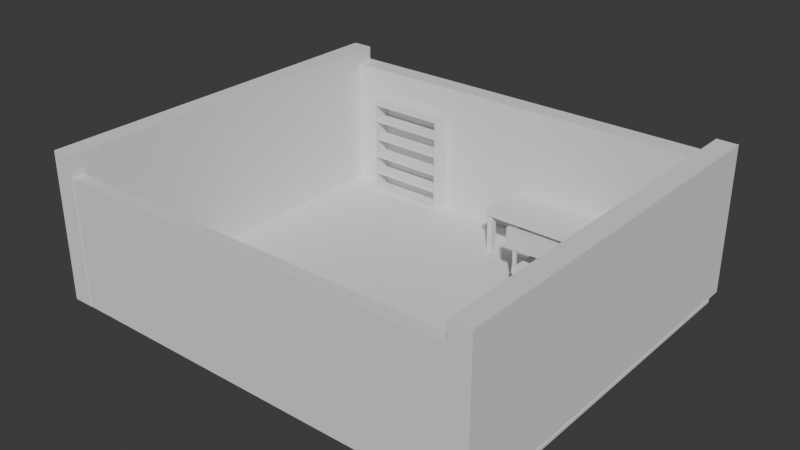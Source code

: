 # Source: heya1.blend  (saved by Blender 5.1.30; exported with 4.5.12 LTS)
import bpy
from mathutils import Matrix  # noqa: F401  (used for matrix-valued properties, if any)

bpy.ops.wm.read_factory_settings(use_empty=True)
scene = bpy.context.scene
scene.name = 'Scene'

# ---- collections
col_collection = bpy.data.collections.new('Collection'); scene.collection.children.link(col_collection)

# ---- world
world_world = bpy.data.worlds.new('World'); scene.world = world_world
world_world.use_nodes = True; world_world.node_tree.nodes.clear()
_N = world_world.node_tree.nodes; _L = world_world.node_tree.links
n0 = _N.new('ShaderNodeOutputWorld'); n0.name = 'World Output'; n0.location = (200, 100)
n1 = _N.new('ShaderNodeBackground'); n1.name = 'Background'; n1.location = (-200, 100)
n1.inputs[0].default_value = (0.05088, 0.05088, 0.05088, 1.0)
_L.new(n1.outputs[0], n0.inputs[0])
n0.is_active_output = True
world_world.color = (0.05088, 0.05088, 0.05088)
world_world.sun_shadow_jitter_overblur = 0.0

# ---- meshes
me_cube_007 = bpy.data.meshes.new('Cube.007')
me_cube_007.from_pydata([(-0.1295, -1.281, -2.0), (-0.1295, -1.281, 2.0), (-0.1295, 1.281, -2.0), (-0.1295, 1.281, 2.0), (0.1295, -1.281, -2.0), (0.1295, -1.281, 2.0), (0.1295, 1.281, -2.0), (0.1295, 1.281, 2.0)], [], [(0, 1, 3, 2), (2, 3, 7, 6), (6, 7, 5, 4), (4, 5, 1, 0), (2, 6, 4, 0), (7, 3, 1, 5)])
_uv = me_cube_007.uv_layers.new(name='UVMap')
_uv.uv.foreach_set('vector', [0.375, 0.0, 0.625, 0.0, 0.625, 0.25, 0.375, 0.25, 0.375, 0.25, 0.625, 0.25, 0.625, 0.5, 0.375, 0.5, 0.375, 0.5, 0.625, 0.5, 0.625, 0.75, 0.375, 0.75, 0.375, 0.75, 0.625, 0.75, 0.625, 1.0, 0.375, 1.0, 0.125, 0.5, 0.375, 0.5, 0.375, 0.75, 0.125, 0.75, 0.625, 0.5, 0.875, 0.5, 0.875, 0.75, 0.625, 0.75])
me_cube_007.update()
me_cube_008 = bpy.data.meshes.new('Cube.008')
me_cube_008.from_pydata([(-0.3457, -0.04804, -0.04554), (-0.3457, -0.04804, 0.04554), (-0.3457, 0.04804, -0.04554), (-0.3457, 0.04804, 0.04554), (0.3457, -0.04804, -0.04554), (0.3457, -0.04804, 0.04554), (0.3457, 0.04804, -0.04554), (0.3457, 0.04804, 0.04554)], [], [(0, 1, 3, 2), (2, 3, 7, 6), (6, 7, 5, 4), (4, 5, 1, 0), (2, 6, 4, 0), (7, 3, 1, 5)])
_uv = me_cube_008.uv_layers.new(name='UVMap')
_uv.uv.foreach_set('vector', [0.375, 0.0, 0.625, 0.0, 0.625, 0.25, 0.375, 0.25, 0.375, 0.25, 0.625, 0.25, 0.625, 0.5, 0.375, 0.5, 0.375, 0.5, 0.625, 0.5, 0.625, 0.75, 0.375, 0.75, 0.375, 0.75, 0.625, 0.75, 0.625, 1.0, 0.375, 1.0, 0.125, 0.5, 0.375, 0.5, 0.375, 0.75, 0.125, 0.75, 0.625, 0.5, 0.875, 0.5, 0.875, 0.75, 0.625, 0.75])
me_cube_008.update()
me_cube_013 = bpy.data.meshes.new('Cube.013')
me_cube_013.from_pydata([(-0.1447, -0.1635, -2.014), (-0.1447, -0.1635, 2.014), (-0.1447, 0.1635, -2.014), (-0.1447, 0.1635, 2.014), (0.1447, -0.1635, -2.014), (0.1447, -0.1635, 2.014), (0.1447, 0.1635, -2.014), (0.1447, 0.1635, 2.014), (16.29, -13.76, -2.014), (16.29, -13.76, -2.136), (16.29, 0.07645, -2.014), (16.29, 0.07645, -2.136), (-1.003, -13.76, -2.014), (-1.003, -13.76, -2.136), (-1.003, 0.07645, -2.014), (-1.003, 0.07645, -2.136), (-0.9811, -14.42, -2.014), (-0.9811, -14.42, 3.734), (-0.9811, 0.62, -2.014), (-0.9811, 0.62, 3.734), (-0.1675, -14.42, -2.014), (-0.1675, -14.42, 3.734), (-0.1675, 0.62, -2.014), (-0.1675, 0.62, 3.734), (15.62, 0.6007, -2.014), (15.62, 0.6007, 2.942), (15.62, 0.1099, -2.014), (15.62, 0.1099, 2.942), (-0.1704, 0.6007, -2.014), (-0.1704, 0.6007, 2.942), (-0.1704, 0.1099, -2.014), (-0.1704, 0.1099, 2.942), (-0.7256, -13.76, 3.159), (-0.7256, -14.54, 3.159), (16.14, -13.76, 3.159), (16.14, -14.54, 3.159), (-0.7256, -13.76, -2.076), (-0.7256, -14.54, -2.076), (16.14, -13.76, -2.076), (16.14, -14.54, -2.076), (-0.1447, -3.056, -2.014), (-0.1447, -3.056, 2.014), (-0.1447, -2.729, -2.014), (-0.1447, -2.729, 2.014), (0.1447, -3.056, -2.014), (0.1447, -3.056, 2.014), (0.1447, -2.729, -2.014), (0.1447, -2.729, 2.014), (-0.1443, -3.062, 1.966), (0.1529, -3.062, 1.966), (-0.1443, -3.062, 2.328), (0.1529, -3.062, 2.328), (-0.1443, 0.2608, 1.966), (0.1529, 0.2608, 1.966), (-0.1443, 0.2608, 2.328), (0.1529, 0.2608, 2.328), (15.51, -14.42, -2.014), (15.51, -14.42, 3.734), (15.51, 0.62, -2.014), (15.51, 0.62, 3.734), (16.33, -14.42, -2.014), (16.33, -14.42, 3.734), (16.33, 0.62, -2.014), (16.33, 0.62, 3.734)], [], [(0, 1, 3, 2), (2, 3, 7, 6), (6, 7, 5, 4), (4, 5, 1, 0), (2, 6, 4, 0), (7, 3, 1, 5), (8, 9, 11, 10), (10, 11, 15, 14), (14, 15, 13, 12), (12, 13, 9, 8), (10, 14, 12, 8), (15, 11, 9, 13), (16, 17, 19, 18), (18, 19, 23, 22), (22, 23, 21, 20), (20, 21, 17, 16), (18, 22, 20, 16), (23, 19, 17, 21), (24, 25, 27, 26), (26, 27, 31, 30), (30, 31, 29, 28), (28, 29, 25, 24), (26, 30, 28, 24), (31, 27, 25, 29), (32, 33, 35, 34), (34, 35, 39, 38), (38, 39, 37, 36), (36, 37, 33, 32), (34, 38, 36, 32), (39, 35, 33, 37), (40, 41, 43, 42), (42, 43, 47, 46), (46, 47, 45, 44), (44, 45, 41, 40), (42, 46, 44, 40), (47, 43, 41, 45), (48, 49, 51, 50), (50, 51, 55, 54), (54, 55, 53, 52), (52, 53, 49, 48), (50, 54, 52, 48), (55, 51, 49, 53), (56, 57, 59, 58), (58, 59, 63, 62), (62, 63, 61, 60), (60, 61, 57, 56), (58, 62, 60, 56), (63, 59, 57, 61)])
_uv = me_cube_013.uv_layers.new(name='UVMap')
_uv.uv.foreach_set('vector', [0.375, 0.0, 0.625, 0.0, 0.625, 0.25, 0.375, 0.25, 0.375, 0.25, 0.625, 0.25, 0.625, 0.5, 0.375, 0.5, 0.375, 0.5, 0.625, 0.5, 0.625, 0.75, 0.375, 0.75, 0.375, 0.75, 0.625, 0.75, 0.625, 1.0, 0.375, 1.0, 0.125, 0.5, 0.375, 0.5, 0.375, 0.75, 0.125, 0.75, 0.625, 0.5, 0.875, 0.5, 0.875, 0.75, 0.625, 0.75, 0.375, 0.0, 0.625, 0.0, 0.625, 0.25, 0.375, 0.25, 0.375, 0.25, 0.625, 0.25, 0.625, 0.5, 0.375, 0.5, 0.375, 0.5, 0.625, 0.5, 0.625, 0.75, 0.375, 0.75, 0.375, 0.75, 0.625, 0.75, 0.625, 1.0, 0.375, 1.0, 0.125, 0.5, 0.375, 0.5, 0.375, 0.75, 0.125, 0.75, 0.625, 0.5, 0.875, 0.5, 0.875, 0.75, 0.625, 0.75, 0.375, 0.0, 0.625, 0.0, 0.625, 0.25, 0.375, 0.25, 0.375, 0.25, 0.625, 0.25, 0.625, 0.5, 0.375, 0.5, 0.375, 0.5, 0.625, 0.5, 0.625, 0.75, 0.375, 0.75, 0.375, 0.75, 0.625, 0.75, 0.625, 1.0, 0.375, 1.0, 0.125, 0.5, 0.375, 0.5, 0.375, 0.75, 0.125, 0.75, 0.625, 0.5, 0.875, 0.5, 0.875, 0.75, 0.625, 0.75, 0.375, 0.0, 0.625, 0.0, 0.625, 0.25, 0.375, 0.25, 0.375, 0.25, 0.625, 0.25, 0.625, 0.5, 0.375, 0.5, 0.375, 0.5, 0.625, 0.5, 0.625, 0.75, 0.375, 0.75, 0.375, 0.75, 0.625, 0.75, 0.625, 1.0, 0.375, 1.0, 0.125, 0.5, 0.375, 0.5, 0.375, 0.75, 0.125, 0.75, 0.625, 0.5, 0.875, 0.5, 0.875, 0.75, 0.625, 0.75, 0.375, 0.0, 0.625, 0.0, 0.625, 0.25, 0.375, 0.25, 0.375, 0.25, 0.625, 0.25, 0.625, 0.5, 0.375, 0.5, 0.375, 0.5, 0.625, 0.5, 0.625, 0.75, 0.375, 0.75, 0.375, 0.75, 0.625, 0.75, 0.625, 1.0, 0.375, 1.0, 0.125, 0.5, 0.375, 0.5, 0.375, 0.75, 0.125, 0.75, 0.625, 0.5, 0.875, 0.5, 0.875, 0.75, 0.625, 0.75, 0.375, 0.0, 0.625, 0.0, 0.625, 0.25, 0.375, 0.25, 0.375, 0.25, 0.625, 0.25, 0.625, 0.5, 0.375, 0.5, 0.375, 0.5, 0.625, 0.5, 0.625, 0.75, 0.375, 0.75, 0.375, 0.75, 0.625, 0.75, 0.625, 1.0, 0.375, 1.0, 0.125, 0.5, 0.375, 0.5, 0.375, 0.75, 0.125, 0.75, 0.625, 0.5, 0.875, 0.5, 0.875, 0.75, 0.625, 0.75, 0.375, 0.0, 0.625, 0.0, 0.625, 0.25, 0.375, 0.25, 0.375, 0.25, 0.625, 0.25, 0.625, 0.5, 0.375, 0.5, 0.375, 0.5, 0.625, 0.5, 0.625, 0.75, 0.375, 0.75, 0.375, 0.75, 0.625, 0.75, 0.625, 1.0, 0.375, 1.0, 0.125, 0.5, 0.375, 0.5, 0.375, 0.75, 0.125, 0.75, 0.625, 0.5, 0.875, 0.5, 0.875, 0.75, 0.625, 0.75, 0.375, 0.0, 0.625, 0.0, 0.625, 0.25, 0.375, 0.25, 0.375, 0.25, 0.625, 0.25, 0.625, 0.5, 0.375, 0.5, 0.375, 0.5, 0.625, 0.5, 0.625, 0.75, 0.375, 0.75, 0.375, 0.75, 0.625, 0.75, 0.625, 1.0, 0.375, 1.0, 0.125, 0.5, 0.375, 0.5, 0.375, 0.75, 0.125, 0.75, 0.625, 0.5, 0.875, 0.5, 0.875, 0.75, 0.625, 0.75])
me_cube_013.update()
me_cube_014 = bpy.data.meshes.new('Cube.014')
me_cube_014.from_pydata([(-1.522, -0.3094, -0.0672), (-1.522, -0.3094, 0.0672), (-1.522, 0.3094, -0.0672), (-1.522, 0.3094, 0.0672), (1.522, -0.3094, -0.0672), (1.522, -0.3094, 0.0672), (1.522, 0.3094, -0.0672), (1.522, 0.3094, 0.0672), (-1.522, -0.3094, 0.7154), (-1.522, -0.3094, 0.8498), (-1.522, 0.3094, 0.7154), (-1.522, 0.3094, 0.8498), (1.522, -0.3094, 0.7154), (1.522, -0.3094, 0.8498), (1.522, 0.3094, 0.7154), (1.522, 0.3094, 0.8498), (-1.522, -0.3094, 1.472), (-1.522, -0.3094, 1.606), (-1.522, 0.3094, 1.472), (-1.522, 0.3094, 1.606), (1.522, -0.3094, 1.472), (1.522, -0.3094, 1.606), (1.522, 0.3094, 1.472), (1.522, 0.3094, 1.606), (1.531, -0.3216, -0.0672), (1.531, -0.3216, 3.907), (1.531, 0.3234, -0.0672), (1.531, 0.3234, 3.907), (1.645, -0.3216, -0.0672), (1.645, -0.3216, 3.907), (1.645, 0.3234, -0.0672), (1.645, 0.3234, 3.907), (-1.639, -0.3216, -0.0672), (-1.639, -0.3216, 3.907), (-1.639, 0.3234, -0.0672), (-1.639, 0.3234, 3.907), (-1.525, -0.3216, -0.0672), (-1.525, -0.3216, 3.907), (-1.525, 0.3234, -0.0672), (-1.525, 0.3234, 3.907), (-1.522, -0.3094, 2.271), (-1.522, -0.3094, 2.406), (-1.522, 0.3094, 2.271), (-1.522, 0.3094, 2.406), (1.522, -0.3094, 2.271), (1.522, -0.3094, 2.406), (1.522, 0.3094, 2.271), (1.522, 0.3094, 2.406), (-1.522, -0.3094, 3.054), (-1.522, -0.3094, 3.188), (-1.522, 0.3094, 3.054), (-1.522, 0.3094, 3.188), (1.522, -0.3094, 3.054), (1.522, -0.3094, 3.188), (1.522, 0.3094, 3.054), (1.522, 0.3094, 3.188), (-1.522, -0.3094, 3.771), (-1.522, -0.3094, 3.905), (-1.522, 0.3094, 3.771), (-1.522, 0.3094, 3.905), (1.522, -0.3094, 3.771), (1.522, -0.3094, 3.905), (1.522, 0.3094, 3.771), (1.522, 0.3094, 3.905)], [], [(0, 1, 3, 2), (2, 3, 7, 6), (6, 7, 5, 4), (4, 5, 1, 0), (2, 6, 4, 0), (7, 3, 1, 5), (8, 9, 11, 10), (10, 11, 15, 14), (14, 15, 13, 12), (12, 13, 9, 8), (10, 14, 12, 8), (15, 11, 9, 13), (16, 17, 19, 18), (18, 19, 23, 22), (22, 23, 21, 20), (20, 21, 17, 16), (18, 22, 20, 16), (23, 19, 17, 21), (24, 25, 27, 26), (26, 27, 31, 30), (30, 31, 29, 28), (28, 29, 25, 24), (26, 30, 28, 24), (31, 27, 25, 29), (32, 33, 35, 34), (34, 35, 39, 38), (38, 39, 37, 36), (36, 37, 33, 32), (34, 38, 36, 32), (39, 35, 33, 37), (40, 41, 43, 42), (42, 43, 47, 46), (46, 47, 45, 44), (44, 45, 41, 40), (42, 46, 44, 40), (47, 43, 41, 45), (48, 49, 51, 50), (50, 51, 55, 54), (54, 55, 53, 52), (52, 53, 49, 48), (50, 54, 52, 48), (55, 51, 49, 53), (56, 57, 59, 58), (58, 59, 63, 62), (62, 63, 61, 60), (60, 61, 57, 56), (58, 62, 60, 56), (63, 59, 57, 61)])
_uv = me_cube_014.uv_layers.new(name='UVMap')
_uv.uv.foreach_set('vector', [0.375, 0.0, 0.625, 0.0, 0.625, 0.25, 0.375, 0.25, 0.375, 0.25, 0.625, 0.25, 0.625, 0.5, 0.375, 0.5, 0.375, 0.5, 0.625, 0.5, 0.625, 0.75, 0.375, 0.75, 0.375, 0.75, 0.625, 0.75, 0.625, 1.0, 0.375, 1.0, 0.125, 0.5, 0.375, 0.5, 0.375, 0.75, 0.125, 0.75, 0.625, 0.5, 0.875, 0.5, 0.875, 0.75, 0.625, 0.75, 0.375, 0.0, 0.625, 0.0, 0.625, 0.25, 0.375, 0.25, 0.375, 0.25, 0.625, 0.25, 0.625, 0.5, 0.375, 0.5, 0.375, 0.5, 0.625, 0.5, 0.625, 0.75, 0.375, 0.75, 0.375, 0.75, 0.625, 0.75, 0.625, 1.0, 0.375, 1.0, 0.125, 0.5, 0.375, 0.5, 0.375, 0.75, 0.125, 0.75, 0.625, 0.5, 0.875, 0.5, 0.875, 0.75, 0.625, 0.75, 0.375, 0.0, 0.625, 0.0, 0.625, 0.25, 0.375, 0.25, 0.375, 0.25, 0.625, 0.25, 0.625, 0.5, 0.375, 0.5, 0.375, 0.5, 0.625, 0.5, 0.625, 0.75, 0.375, 0.75, 0.375, 0.75, 0.625, 0.75, 0.625, 1.0, 0.375, 1.0, 0.125, 0.5, 0.375, 0.5, 0.375, 0.75, 0.125, 0.75, 0.625, 0.5, 0.875, 0.5, 0.875, 0.75, 0.625, 0.75, 0.375, 0.0, 0.625, 0.0, 0.625, 0.25, 0.375, 0.25, 0.375, 0.25, 0.625, 0.25, 0.625, 0.5, 0.375, 0.5, 0.375, 0.5, 0.625, 0.5, 0.625, 0.75, 0.375, 0.75, 0.375, 0.75, 0.625, 0.75, 0.625, 1.0, 0.375, 1.0, 0.125, 0.5, 0.375, 0.5, 0.375, 0.75, 0.125, 0.75, 0.625, 0.5, 0.875, 0.5, 0.875, 0.75, 0.625, 0.75, 0.375, 0.0, 0.625, 0.0, 0.625, 0.25, 0.375, 0.25, 0.375, 0.25, 0.625, 0.25, 0.625, 0.5, 0.375, 0.5, 0.375, 0.5, 0.625, 0.5, 0.625, 0.75, 0.375, 0.75, 0.375, 0.75, 0.625, 0.75, 0.625, 1.0, 0.375, 1.0, 0.125, 0.5, 0.375, 0.5, 0.375, 0.75, 0.125, 0.75, 0.625, 0.5, 0.875, 0.5, 0.875, 0.75, 0.625, 0.75, 0.375, 0.0, 0.625, 0.0, 0.625, 0.25, 0.375, 0.25, 0.375, 0.25, 0.625, 0.25, 0.625, 0.5, 0.375, 0.5, 0.375, 0.5, 0.625, 0.5, 0.625, 0.75, 0.375, 0.75, 0.375, 0.75, 0.625, 0.75, 0.625, 1.0, 0.375, 1.0, 0.125, 0.5, 0.375, 0.5, 0.375, 0.75, 0.125, 0.75, 0.625, 0.5, 0.875, 0.5, 0.875, 0.75, 0.625, 0.75, 0.375, 0.0, 0.625, 0.0, 0.625, 0.25, 0.375, 0.25, 0.375, 0.25, 0.625, 0.25, 0.625, 0.5, 0.375, 0.5, 0.375, 0.5, 0.625, 0.5, 0.625, 0.75, 0.375, 0.75, 0.375, 0.75, 0.625, 0.75, 0.625, 1.0, 0.375, 1.0, 0.125, 0.5, 0.375, 0.5, 0.375, 0.75, 0.125, 0.75, 0.625, 0.5, 0.875, 0.5, 0.875, 0.75, 0.625, 0.75, 0.375, 0.0, 0.625, 0.0, 0.625, 0.25, 0.375, 0.25, 0.375, 0.25, 0.625, 0.25, 0.625, 0.5, 0.375, 0.5, 0.375, 0.5, 0.625, 0.5, 0.625, 0.75, 0.375, 0.75, 0.375, 0.75, 0.625, 0.75, 0.625, 1.0, 0.375, 1.0, 0.125, 0.5, 0.375, 0.5, 0.375, 0.75, 0.125, 0.75, 0.625, 0.5, 0.875, 0.5, 0.875, 0.75, 0.625, 0.75])
me_cube_014.update()
me_cube_024 = bpy.data.meshes.new('Cube.024')
me_cube_024.from_pydata([(-0.101, -0.1321, -1.546), (-0.101, -0.1321, 0.09967), (-0.101, 0.1321, -1.546), (-0.101, 0.1321, 0.09967), (0.101, -0.1321, -1.546), (0.101, -0.1321, 0.09967), (0.101, 0.1321, -1.546), (0.101, 0.1321, 0.09967), (-0.1531, -1.99, 0.01267), (-0.1531, -1.99, 0.2104), (-0.1531, 0.2128, 0.01267), (-0.1531, 0.2128, 0.2104), (5.726, -1.99, 0.01267), (5.726, -1.99, 0.2104), (5.726, 0.2128, 0.01267), (5.726, 0.2128, 0.2104), (5.47, -0.1321, -1.546), (5.47, -0.1321, 0.09967), (5.47, 0.1321, -1.546), (5.47, 0.1321, 0.09967), (5.672, -0.1321, -1.546), (5.672, -0.1321, 0.09967), (5.672, 0.1321, -1.546), (5.672, 0.1321, 0.09967), (5.47, -1.968, -1.546), (5.47, -1.968, 0.09967), (5.47, -1.703, -1.546), (5.47, -1.703, 0.09967), (5.672, -1.968, -1.546), (5.672, -1.968, 0.09967), (5.672, -1.703, -1.546), (5.672, -1.703, 0.09967), (-0.101, -1.968, -1.546), (-0.101, -1.968, 0.09967), (-0.101, -1.703, -1.546), (-0.101, -1.703, 0.09967), (0.101, -1.968, -1.546), (0.101, -1.968, 0.09967), (0.101, -1.703, -1.546), (0.101, -1.703, 0.09967)], [], [(0, 1, 3, 2), (2, 3, 7, 6), (6, 7, 5, 4), (4, 5, 1, 0), (2, 6, 4, 0), (7, 3, 1, 5), (8, 9, 11, 10), (10, 11, 15, 14), (14, 15, 13, 12), (12, 13, 9, 8), (10, 14, 12, 8), (15, 11, 9, 13), (16, 17, 19, 18), (18, 19, 23, 22), (22, 23, 21, 20), (20, 21, 17, 16), (18, 22, 20, 16), (23, 19, 17, 21), (24, 25, 27, 26), (26, 27, 31, 30), (30, 31, 29, 28), (28, 29, 25, 24), (26, 30, 28, 24), (31, 27, 25, 29), (32, 33, 35, 34), (34, 35, 39, 38), (38, 39, 37, 36), (36, 37, 33, 32), (34, 38, 36, 32), (39, 35, 33, 37)])
_uv = me_cube_024.uv_layers.new(name='UVMap')
_uv.uv.foreach_set('vector', [0.375, 0.0, 0.625, 0.0, 0.625, 0.25, 0.375, 0.25, 0.375, 0.25, 0.625, 0.25, 0.625, 0.5, 0.375, 0.5, 0.375, 0.5, 0.625, 0.5, 0.625, 0.75, 0.375, 0.75, 0.375, 0.75, 0.625, 0.75, 0.625, 1.0, 0.375, 1.0, 0.125, 0.5, 0.375, 0.5, 0.375, 0.75, 0.125, 0.75, 0.625, 0.5, 0.875, 0.5, 0.875, 0.75, 0.625, 0.75, 0.375, 0.0, 0.625, 0.0, 0.625, 0.25, 0.375, 0.25, 0.375, 0.25, 0.625, 0.25, 0.625, 0.5, 0.375, 0.5, 0.375, 0.5, 0.625, 0.5, 0.625, 0.75, 0.375, 0.75, 0.375, 0.75, 0.625, 0.75, 0.625, 1.0, 0.375, 1.0, 0.125, 0.5, 0.375, 0.5, 0.375, 0.75, 0.125, 0.75, 0.625, 0.5, 0.875, 0.5, 0.875, 0.75, 0.625, 0.75, 0.375, 0.0, 0.625, 0.0, 0.625, 0.25, 0.375, 0.25, 0.375, 0.25, 0.625, 0.25, 0.625, 0.5, 0.375, 0.5, 0.375, 0.5, 0.625, 0.5, 0.625, 0.75, 0.375, 0.75, 0.375, 0.75, 0.625, 0.75, 0.625, 1.0, 0.375, 1.0, 0.125, 0.5, 0.375, 0.5, 0.375, 0.75, 0.125, 0.75, 0.625, 0.5, 0.875, 0.5, 0.875, 0.75, 0.625, 0.75, 0.375, 0.0, 0.625, 0.0, 0.625, 0.25, 0.375, 0.25, 0.375, 0.25, 0.625, 0.25, 0.625, 0.5, 0.375, 0.5, 0.375, 0.5, 0.625, 0.5, 0.625, 0.75, 0.375, 0.75, 0.375, 0.75, 0.625, 0.75, 0.625, 1.0, 0.375, 1.0, 0.125, 0.5, 0.375, 0.5, 0.375, 0.75, 0.125, 0.75, 0.625, 0.5, 0.875, 0.5, 0.875, 0.75, 0.625, 0.75, 0.375, 0.0, 0.625, 0.0, 0.625, 0.25, 0.375, 0.25, 0.375, 0.25, 0.625, 0.25, 0.625, 0.5, 0.375, 0.5, 0.375, 0.5, 0.625, 0.5, 0.625, 0.75, 0.375, 0.75, 0.375, 0.75, 0.625, 0.75, 0.625, 1.0, 0.375, 1.0, 0.125, 0.5, 0.375, 0.5, 0.375, 0.75, 0.125, 0.75, 0.625, 0.5, 0.875, 0.5, 0.875, 0.75, 0.625, 0.75])
me_cube_024.update()
me_cube_030 = bpy.data.meshes.new('Cube.030')
me_cube_030.from_pydata([(-0.1004, -0.05661, -0.4927), (-0.1004, -0.05661, 0.4927), (-0.1004, 0.05661, -0.4927), (-0.1004, 0.05661, 0.4927), (0.1004, -0.05661, -0.4927), (0.1004, -0.05661, 0.4927), (0.1004, 0.05661, -0.4927), (0.1004, 0.05661, 0.4927), (-0.2042, -1.173, 0.3429), (-0.2042, -1.173, 0.6132), (-0.2042, 0.09575, 0.3429), (-0.2042, 0.09575, 0.6132), (2.459, -1.173, 0.3429), (2.459, -1.173, 0.6132), (2.459, 0.09575, 0.3429), (2.459, 0.09575, 0.6132), (2.205, -0.05661, -0.4927), (2.205, -0.05661, 0.4927), (2.205, 0.05661, -0.4927), (2.205, 0.05661, 0.4927), (2.406, -0.05661, -0.4927), (2.406, -0.05661, 0.4927), (2.406, 0.05661, -0.4927), (2.406, 0.05661, 0.4927), (2.205, -1.12, -0.4927), (2.205, -1.12, 0.4927), (2.205, -1.007, -0.4927), (2.205, -1.007, 0.4927), (2.406, -1.12, -0.4927), (2.406, -1.12, 0.4927), (2.406, -1.007, -0.4927), (2.406, -1.007, 0.4927), (-0.1004, -1.12, -0.4927), (-0.1004, -1.12, 0.4927), (-0.1004, -1.007, -0.4927), (-0.1004, -1.007, 0.4927), (0.1004, -1.12, -0.4927), (0.1004, -1.12, 0.4927), (0.1004, -1.007, -0.4927), (0.1004, -1.007, 0.4927), (-0.4283, -0.01837, 1.653), (-0.4283, -0.01837, 2.642), (-0.4283, 0.1614, 1.653), (-0.4283, 0.1614, 2.642), (2.854, -0.01837, 1.653), (2.854, -0.01837, 2.642), (2.854, 0.1614, 1.653), (2.854, 0.1614, 2.642), (2.205, 0.01282, 0.5262), (2.205, 0.01282, 1.695), (2.205, 0.09159, 0.5262), (2.205, 0.1261, 1.695), (2.406, 0.01282, 0.5262), (2.406, 0.01282, 1.695), (2.406, 0.09159, 0.5262), (2.406, 0.1261, 1.695), (-0.1004, 0.01282, 0.5262), (-0.1004, 0.01282, 1.695), (-0.1004, 0.09014, 0.5262), (-0.1004, 0.1261, 1.695), (0.1004, 0.01282, 0.5262), (0.1004, 0.01282, 1.695), (0.1004, 0.09014, 0.5262), (0.1004, 0.1261, 1.695)], [], [(0, 1, 3, 2), (2, 3, 7, 6), (6, 7, 5, 4), (4, 5, 1, 0), (2, 6, 4, 0), (7, 3, 1, 5), (8, 9, 11, 10), (10, 11, 15, 14), (14, 15, 13, 12), (12, 13, 9, 8), (10, 14, 12, 8), (15, 11, 9, 13), (16, 17, 19, 18), (18, 19, 23, 22), (22, 23, 21, 20), (20, 21, 17, 16), (18, 22, 20, 16), (23, 19, 17, 21), (24, 25, 27, 26), (26, 27, 31, 30), (30, 31, 29, 28), (28, 29, 25, 24), (26, 30, 28, 24), (31, 27, 25, 29), (32, 33, 35, 34), (34, 35, 39, 38), (38, 39, 37, 36), (36, 37, 33, 32), (34, 38, 36, 32), (39, 35, 33, 37), (40, 41, 43, 42), (42, 43, 47, 46), (46, 47, 45, 44), (44, 45, 41, 40), (42, 46, 44, 40), (47, 43, 41, 45), (48, 49, 51, 50), (50, 51, 55, 54), (54, 55, 53, 52), (52, 53, 49, 48), (50, 54, 52, 48), (55, 51, 49, 53), (56, 57, 59, 58), (58, 59, 63, 62), (62, 63, 61, 60), (60, 61, 57, 56), (58, 62, 60, 56), (63, 59, 57, 61)])
_uv = me_cube_030.uv_layers.new(name='UVMap')
_uv.uv.foreach_set('vector', [0.375, 0.0, 0.625, 0.0, 0.625, 0.25, 0.375, 0.25, 0.375, 0.25, 0.625, 0.25, 0.625, 0.5, 0.375, 0.5, 0.375, 0.5, 0.625, 0.5, 0.625, 0.75, 0.375, 0.75, 0.375, 0.75, 0.625, 0.75, 0.625, 1.0, 0.375, 1.0, 0.125, 0.5, 0.375, 0.5, 0.375, 0.75, 0.125, 0.75, 0.625, 0.5, 0.875, 0.5, 0.875, 0.75, 0.625, 0.75, 0.375, 0.0, 0.625, 0.0, 0.625, 0.25, 0.375, 0.25, 0.375, 0.25, 0.625, 0.25, 0.625, 0.5, 0.375, 0.5, 0.375, 0.5, 0.625, 0.5, 0.625, 0.75, 0.375, 0.75, 0.375, 0.75, 0.625, 0.75, 0.625, 1.0, 0.375, 1.0, 0.125, 0.5, 0.375, 0.5, 0.375, 0.75, 0.125, 0.75, 0.625, 0.5, 0.875, 0.5, 0.875, 0.75, 0.625, 0.75, 0.375, 0.0, 0.625, 0.0, 0.625, 0.25, 0.375, 0.25, 0.375, 0.25, 0.625, 0.25, 0.625, 0.5, 0.375, 0.5, 0.375, 0.5, 0.625, 0.5, 0.625, 0.75, 0.375, 0.75, 0.375, 0.75, 0.625, 0.75, 0.625, 1.0, 0.375, 1.0, 0.125, 0.5, 0.375, 0.5, 0.375, 0.75, 0.125, 0.75, 0.625, 0.5, 0.875, 0.5, 0.875, 0.75, 0.625, 0.75, 0.375, 0.0, 0.625, 0.0, 0.625, 0.25, 0.375, 0.25, 0.375, 0.25, 0.625, 0.25, 0.625, 0.5, 0.375, 0.5, 0.375, 0.5, 0.625, 0.5, 0.625, 0.75, 0.375, 0.75, 0.375, 0.75, 0.625, 0.75, 0.625, 1.0, 0.375, 1.0, 0.125, 0.5, 0.375, 0.5, 0.375, 0.75, 0.125, 0.75, 0.625, 0.5, 0.875, 0.5, 0.875, 0.75, 0.625, 0.75, 0.375, 0.0, 0.625, 0.0, 0.625, 0.25, 0.375, 0.25, 0.375, 0.25, 0.625, 0.25, 0.625, 0.5, 0.375, 0.5, 0.375, 0.5, 0.625, 0.5, 0.625, 0.75, 0.375, 0.75, 0.375, 0.75, 0.625, 0.75, 0.625, 1.0, 0.375, 1.0, 0.125, 0.5, 0.375, 0.5, 0.375, 0.75, 0.125, 0.75, 0.625, 0.5, 0.875, 0.5, 0.875, 0.75, 0.625, 0.75, 0.375, 0.0, 0.625, 0.0, 0.625, 0.25, 0.375, 0.25, 0.375, 0.25, 0.625, 0.25, 0.625, 0.5, 0.375, 0.5, 0.375, 0.5, 0.625, 0.5, 0.625, 0.75, 0.375, 0.75, 0.375, 0.75, 0.625, 0.75, 0.625, 1.0, 0.375, 1.0, 0.125, 0.5, 0.375, 0.5, 0.375, 0.75, 0.125, 0.75, 0.625, 0.5, 0.875, 0.5, 0.875, 0.75, 0.625, 0.75, 0.375, 0.0, 0.625, 0.0, 0.625, 0.25, 0.375, 0.25, 0.375, 0.25, 0.625, 0.25, 0.625, 0.5, 0.375, 0.5, 0.375, 0.5, 0.625, 0.5, 0.625, 0.75, 0.375, 0.75, 0.375, 0.75, 0.625, 0.75, 0.625, 1.0, 0.375, 1.0, 0.125, 0.5, 0.375, 0.5, 0.375, 0.75, 0.125, 0.75, 0.625, 0.5, 0.875, 0.5, 0.875, 0.75, 0.625, 0.75, 0.375, 0.0, 0.625, 0.0, 0.625, 0.25, 0.375, 0.25, 0.375, 0.25, 0.625, 0.25, 0.625, 0.5, 0.375, 0.5, 0.375, 0.5, 0.625, 0.5, 0.625, 0.75, 0.375, 0.75, 0.375, 0.75, 0.625, 0.75, 0.625, 1.0, 0.375, 1.0, 0.125, 0.5, 0.375, 0.5, 0.375, 0.75, 0.125, 0.75, 0.625, 0.5, 0.875, 0.5, 0.875, 0.75, 0.625, 0.75])
me_cube_030.update()

# ---- objects
ob_cube_006 = bpy.data.objects.new('Cube.006', me_cube_007)
ob_cube_007 = bpy.data.objects.new('Cube.007', me_cube_008)
ob_cube_009 = bpy.data.objects.new('Cube.009', me_cube_013)
ob_cube_011 = bpy.data.objects.new('Cube.011', me_cube_014)
ob_cube_013 = bpy.data.objects.new('Cube.013', me_cube_024)
ob_cube_019 = bpy.data.objects.new('Cube.019', me_cube_030)

# ---- transforms, parenting, visibility, modifiers, constraints
ob_cube_006.location = (3.139, -3.404, 2.0)
ob_cube_006.rotation_euler = (8.742e-08, -0.0, 3.142)
ob_cube_007.location = (2.964, -2.581, 2.082)
ob_cube_007.rotation_euler = (1.571, -8.742e-08, -1.571)
ob_cube_007.scale = (0.6681, 1.0, 1.0)
ob_cube_009.location = (3.138, -4.862, 2.014)
ob_cube_009.rotation_euler = (8.742e-08, -0.0, 3.142)
ob_cube_011.location = (-9.375, 8.559, 0.0672)
ob_cube_011.rotation_euler = (8.742e-08, -0.0, 3.142)
ob_cube_013.location = (1.582, 6.913, 1.546)
ob_cube_013.rotation_euler = (8.742e-08, -0.0, 3.142)
ob_cube_019.location = (-0.1971, 5.093, 0.3626)
ob_cube_019.rotation_euler = (8.742e-08, -0.0, 3.142)
ob_cube_019.scale = (0.6279, 1.0, 0.7847)

# ---- collection membership
col_collection.objects.link(ob_cube_006)
col_collection.objects.link(ob_cube_007)
col_collection.objects.link(ob_cube_009)
col_collection.objects.link(ob_cube_011)
col_collection.objects.link(ob_cube_013)
col_collection.objects.link(ob_cube_019)

# ---- scene / render settings (as saved in the file)
scene.frame_start = 1; scene.frame_end = 250; scene.frame_set(1)
scene.render.engine = 'BLENDER_EEVEE_NEXT'
scene.render.bake_bias = 0.0
scene.render.bake_samples = 0
scene.cycles.sampling_pattern = 'TABULATED_SOBOL'
scene.eevee.use_volume_custom_range = False
bpy.context.view_layer.update()

# ---- added for rendering (the .blend has no active camera and no usable light): camera, sun
cam_auto = bpy.data.cameras.new('AutoCamera')
cam_auto.lens = 50.0
cam_auto.sensor_width = 36.0
cam_auto.clip_end = 1000.0
ob_auto_camera = bpy.data.objects.new('AutoCamera', cam_auto)
scene.collection.objects.link(ob_auto_camera)
ob_auto_camera.location = (17.4596, -24.282, 20.3988)
ob_auto_camera.rotation_euler = (1.09748, -7.21219e-08, 0.694738)
scene.camera = ob_auto_camera
light_auto_sun = bpy.data.lights.new('AutoSun', 'SUN')
light_auto_sun.energy = 3.0
light_auto_sun.angle = 0.0523599
ob_auto_sun = bpy.data.objects.new('AutoSun', light_auto_sun)
scene.collection.objects.link(ob_auto_sun)
ob_auto_sun.rotation_euler = (0.872665, 0.174533, 0.523599)
bpy.context.view_layer.update()
